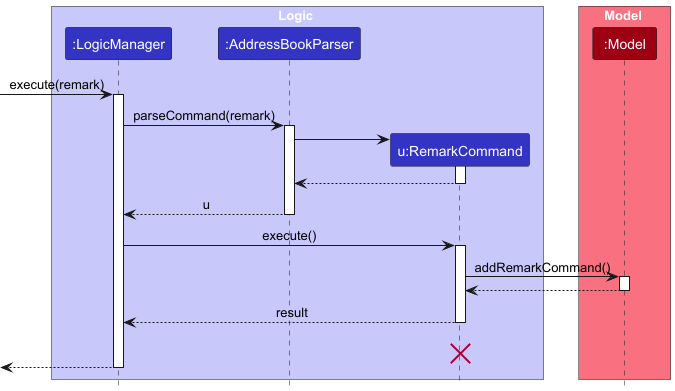

The diagram above was rendered by PlantUML. Its source (embedded in the PNG):
@startuml
!include style.puml
skinparam ArrowFontStyle plain

box Logic LOGIC_COLOR_T1
participant ":LogicManager" as LogicManager LOGIC_COLOR
participant ":AddressBookParser" as AddressBookParser LOGIC_COLOR
participant "u:RemarkCommand" as RemarkCommand LOGIC_COLOR
end box

box Model MODEL_COLOR_T1
participant ":Model" as Model MODEL_COLOR
end box
[-> LogicManager : execute(remark)
activate LogicManager

LogicManager -> AddressBookParser : parseCommand(remark)
activate AddressBookParser

create RemarkCommand
AddressBookParser -> RemarkCommand
activate RemarkCommand

RemarkCommand --> AddressBookParser
deactivate RemarkCommand

AddressBookParser --> LogicManager : u
deactivate AddressBookParser

LogicManager -> RemarkCommand : execute()
activate RemarkCommand

RemarkCommand -> Model : addRemarkCommand()
activate Model

Model --> RemarkCommand
deactivate Model

RemarkCommand --> LogicManager : result
deactivate RemarkCommand
RemarkCommand -[hidden]-> LogicManager : result
destroy RemarkCommand

[<--LogicManager
deactivate LogicManager
@enduml